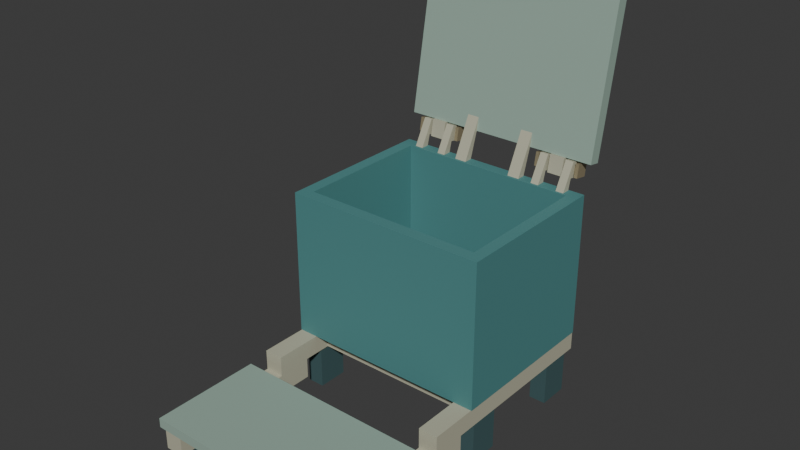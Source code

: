 # Source: source.blend  (saved by Blender 4.3.34; exported with 4.5.12 LTS)
import bpy
from mathutils import Matrix  # noqa: F401  (used for matrix-valued properties, if any)

bpy.ops.wm.read_factory_settings(use_empty=True)
scene = bpy.context.scene
scene.name = 'Scene'

# ---- collections
col_collection = bpy.data.collections.new('Collection'); scene.collection.children.link(col_collection)

# ---- materials (node trees are filled in below, after node groups)
mat_mutedriverteal = bpy.data.materials.new('MutedRiverTeal')
mat_mutedriverteal.diffuse_color = (0.08, 0.25, 0.25, 1.0)
mat_warmstoneframe = bpy.data.materials.new('WarmStoneFrame')
mat_warmstoneframe.diffuse_color = (0.49, 0.48, 0.36, 1.0)
mat_deeptealcushion = bpy.data.materials.new('DeepTealCushion')
mat_deeptealcushion.diffuse_color = (0.045, 0.1, 0.105, 1.0)
mat_palesagelid = bpy.data.materials.new('PaleSageLid')
mat_palesagelid.diffuse_color = (0.32, 0.44, 0.37, 1.0)
mat_warmalloypins = bpy.data.materials.new('WarmAlloyPins')
mat_warmalloypins.diffuse_color = (0.44, 0.37, 0.23, 1.0)

# ---- material node trees
mat_mutedriverteal.use_nodes = True; mat_mutedriverteal.node_tree.nodes.clear()
_N = mat_mutedriverteal.node_tree.nodes; _L = mat_mutedriverteal.node_tree.links
n0 = _N.new('ShaderNodeBsdfPrincipled'); n0.name = 'Principled BSDF'; n0.location = (10, 300)
n0.inputs[0].default_value = (0.08, 0.25, 0.25, 1.0)
n0.inputs[1].default_value = 0.02
n0.inputs[2].default_value = 0.67
n1 = _N.new('ShaderNodeOutputMaterial'); n1.name = 'Material Output'; n1.location = (300, 300)
_L.new(n0.outputs[0], n1.inputs[0])
n1.is_active_output = True
mat_warmstoneframe.use_nodes = True; mat_warmstoneframe.node_tree.nodes.clear()
_N = mat_warmstoneframe.node_tree.nodes; _L = mat_warmstoneframe.node_tree.links
n0 = _N.new('ShaderNodeBsdfPrincipled'); n0.name = 'Principled BSDF'; n0.location = (10, 300)
n0.inputs[0].default_value = (0.49, 0.48, 0.36, 1.0)
n0.inputs[1].default_value = 0.04
n0.inputs[2].default_value = 0.67
n1 = _N.new('ShaderNodeOutputMaterial'); n1.name = 'Material Output'; n1.location = (300, 300)
_L.new(n0.outputs[0], n1.inputs[0])
n1.is_active_output = True
mat_deeptealcushion.use_nodes = True; mat_deeptealcushion.node_tree.nodes.clear()
_N = mat_deeptealcushion.node_tree.nodes; _L = mat_deeptealcushion.node_tree.links
n0 = _N.new('ShaderNodeBsdfPrincipled'); n0.name = 'Principled BSDF'; n0.location = (10, 300)
n0.inputs[0].default_value = (0.045, 0.1, 0.105, 1.0)
n0.inputs[2].default_value = 0.8
n1 = _N.new('ShaderNodeOutputMaterial'); n1.name = 'Material Output'; n1.location = (300, 300)
_L.new(n0.outputs[0], n1.inputs[0])
n1.is_active_output = True
mat_palesagelid.use_nodes = True; mat_palesagelid.node_tree.nodes.clear()
_N = mat_palesagelid.node_tree.nodes; _L = mat_palesagelid.node_tree.links
n0 = _N.new('ShaderNodeBsdfPrincipled'); n0.name = 'Principled BSDF'; n0.location = (10, 300)
n0.inputs[0].default_value = (0.32, 0.44, 0.37, 1.0)
n0.inputs[1].default_value = 0.02
n0.inputs[2].default_value = 0.66
n1 = _N.new('ShaderNodeOutputMaterial'); n1.name = 'Material Output'; n1.location = (300, 300)
_L.new(n0.outputs[0], n1.inputs[0])
n1.is_active_output = True
mat_warmalloypins.use_nodes = True; mat_warmalloypins.node_tree.nodes.clear()
_N = mat_warmalloypins.node_tree.nodes; _L = mat_warmalloypins.node_tree.links
n0 = _N.new('ShaderNodeBsdfPrincipled'); n0.name = 'Principled BSDF'; n0.location = (10, 300)
n0.inputs[0].default_value = (0.44, 0.37, 0.23, 1.0)
n0.inputs[1].default_value = 0.48
n0.inputs[2].default_value = 0.46
n1 = _N.new('ShaderNodeOutputMaterial'); n1.name = 'Material Output'; n1.location = (300, 300)
_L.new(n0.outputs[0], n1.inputs[0])
n1.is_active_output = True

# ---- world
world_world = bpy.data.worlds.new('World'); scene.world = world_world
world_world.use_nodes = True; world_world.node_tree.nodes.clear()
_N = world_world.node_tree.nodes; _L = world_world.node_tree.links
n0 = _N.new('ShaderNodeOutputWorld'); n0.name = 'World Output'; n0.location = (300, 300)
n1 = _N.new('ShaderNodeBackground'); n1.name = 'Background'; n1.location = (10, 300)
n1.inputs[0].default_value = (0.05088, 0.05088, 0.05088, 1.0)
_L.new(n1.outputs[0], n0.inputs[0])
n0.is_active_output = True
world_world.color = (0.05088, 0.05088, 0.05088)
world_world.sun_shadow_jitter_overblur = 0.0

# ---- meshes
me_wholedeepseatboxshell = bpy.data.meshes.new('WholeDeepSeatboxShell')
me_wholedeepseatboxshell.from_pydata([(-0.3, -0.07687, 0.18), (-0.3, -0.04187, 0.18), (-0.265, -0.04187, 0.18), (-0.265, -0.07687, 0.18), (-0.265, -0.07687, 0.218), (-0.3, -0.07687, 0.218), (-0.3, -0.04187, 0.218), (-0.3, -0.07687, 0.61), (-0.265, -0.07687, 0.61), (-0.265, -0.04187, 0.61), (-0.3, -0.04187, 0.61), (-0.3, 0.3681, 0.18), (-0.265, 0.3681, 0.18), (-0.3, 0.3681, 0.218), (-0.265, 0.3681, 0.61), (-0.3, 0.3681, 0.61), (-0.265, -0.04187, 0.218), (-0.265, 0.3681, 0.218), (-0.3, 0.4031, 0.18), (-0.265, 0.4031, 0.18), (-0.3, 0.4031, 0.218), (-0.265, 0.4031, 0.218), (-0.265, 0.4031, 0.61), (-0.3, 0.4031, 0.61), (0.265, -0.04187, 0.18), (0.265, -0.07687, 0.18), (0.265, -0.07687, 0.218), (0.265, -0.07687, 0.61), (0.265, -0.04187, 0.61), (0.265, -0.04187, 0.218), (0.265, 0.3681, 0.18), (0.265, 0.3681, 0.218), (0.265, 0.4031, 0.18), (0.265, 0.4031, 0.218), (0.265, 0.3681, 0.61), (0.265, 0.4031, 0.61), (0.3, -0.04187, 0.18), (0.3, -0.07687, 0.18), (0.3, -0.07687, 0.218), (0.3, -0.04187, 0.218), (0.3, -0.07687, 0.61), (0.3, -0.04187, 0.61), (0.3, 0.3681, 0.18), (0.3, 0.3681, 0.218), (0.3, 0.3681, 0.61), (0.3, 0.4031, 0.18), (0.3, 0.4031, 0.218), (0.3, 0.4031, 0.61)], [], [(0, 1, 2, 3), (0, 3, 4, 5), (0, 5, 6, 1), (7, 8, 9, 10), (5, 4, 8, 7), (5, 7, 10, 6), (1, 11, 12, 2), (1, 6, 13, 11), (10, 9, 14, 15), (6, 10, 15, 13), (16, 17, 14, 9), (11, 18, 19, 12), (18, 20, 21, 19), (11, 13, 20, 18), (15, 14, 22, 23), (20, 23, 22, 21), (13, 15, 23, 20), (3, 2, 24, 25), (3, 25, 26, 4), (8, 27, 28, 9), (4, 26, 27, 8), (16, 9, 28, 29), (2, 12, 30, 24), (16, 29, 31, 17), (12, 19, 32, 30), (19, 21, 33, 32), (14, 34, 35, 22), (17, 31, 34, 14), (21, 22, 35, 33), (25, 24, 36, 37), (25, 37, 38, 26), (37, 36, 39, 38), (27, 40, 41, 28), (26, 38, 40, 27), (38, 39, 41, 40), (24, 30, 42, 36), (36, 42, 43, 39), (28, 41, 44, 34), (29, 28, 34, 31), (39, 43, 44, 41), (30, 32, 45, 42), (32, 33, 46, 45), (42, 45, 46, 43), (34, 44, 47, 35), (33, 35, 47, 46), (43, 46, 47, 44)])
me_wholedeepseatboxshell.materials.append(mat_mutedriverteal)
me_wholedeepseatboxshell.materials.append(mat_warmstoneframe)
me_wholedeepseatboxshell.materials.append(mat_deeptealcushion)
me_wholedeepseatboxshell.materials.append(mat_palesagelid)
me_wholedeepseatboxshell.materials.append(mat_warmalloypins)
me_wholedeepseatboxshell.update()
me_continuoussteppedsidebeam_left = bpy.data.meshes.new('ContinuousSteppedSideBeam_Left')
me_continuoussteppedsidebeam_left.from_pydata([(-0.298, -0.5769, 0.065), (-0.298, -0.5769, 0.12), (-0.298, -0.2169, 0.12), (-0.298, -0.2169, 0.18), (-0.298, 0.4031, 0.18), (-0.298, 0.4031, 0.125), (-0.298, -0.1169, 0.125), (-0.298, -0.1169, 0.065), (-0.242, -0.5769, 0.065), (-0.242, -0.5769, 0.12), (-0.242, -0.2169, 0.12), (-0.242, -0.2169, 0.18), (-0.242, 0.4031, 0.18), (-0.242, 0.4031, 0.125), (-0.242, -0.1169, 0.125), (-0.242, -0.1169, 0.065)], [], [(0, 1, 2, 3, 4, 5, 6, 7), (15, 14, 13, 12, 11, 10, 9, 8), (8, 9, 1, 0), (9, 10, 2, 1), (10, 11, 3, 2), (11, 12, 4, 3), (12, 13, 5, 4), (13, 14, 6, 5), (14, 15, 7, 6), (15, 8, 0, 7)])
me_continuoussteppedsidebeam_left.polygons.foreach_set('material_index', [1, 1, 1, 1, 1, 1, 1, 1, 1, 1])
me_continuoussteppedsidebeam_left.materials.append(mat_mutedriverteal)
me_continuoussteppedsidebeam_left.materials.append(mat_warmstoneframe)
me_continuoussteppedsidebeam_left.materials.append(mat_deeptealcushion)
me_continuoussteppedsidebeam_left.materials.append(mat_palesagelid)
me_continuoussteppedsidebeam_left.materials.append(mat_warmalloypins)
me_continuoussteppedsidebeam_left.update()
me_completeshortfoot_left_1 = bpy.data.meshes.new('CompleteShortFoot_Left_1')
me_completeshortfoot_left_1.from_pydata([(-0.295, -0.5419, 0.0), (-0.245, -0.5419, 0.0), (-0.295, -0.4519, 0.0), (-0.245, -0.4519, 0.0), (-0.295, -0.5419, 0.065), (-0.245, -0.5419, 0.065), (-0.295, -0.4519, 0.065), (-0.245, -0.4519, 0.065)], [], [(0, 2, 3, 1), (4, 5, 7, 6), (0, 1, 5, 4), (2, 6, 7, 3), (0, 4, 6, 2), (1, 3, 7, 5)])
me_completeshortfoot_left_1.polygons.foreach_set('material_index', [2, 2, 2, 2, 2, 2])
me_completeshortfoot_left_1.materials.append(mat_mutedriverteal)
me_completeshortfoot_left_1.materials.append(mat_warmstoneframe)
me_completeshortfoot_left_1.materials.append(mat_deeptealcushion)
me_completeshortfoot_left_1.materials.append(mat_palesagelid)
me_completeshortfoot_left_1.materials.append(mat_warmalloypins)
me_completeshortfoot_left_1.update()
me_completeshortfoot_left_2 = bpy.data.meshes.new('CompleteShortFoot_Left_2')
me_completeshortfoot_left_2.from_pydata([(-0.295, -0.05687, 0.0), (-0.245, -0.05687, 0.0), (-0.295, 0.03313, 0.0), (-0.245, 0.03313, 0.0), (-0.295, -0.05687, 0.125), (-0.245, -0.05687, 0.125), (-0.295, 0.03313, 0.125), (-0.245, 0.03313, 0.125)], [], [(0, 2, 3, 1), (4, 5, 7, 6), (0, 1, 5, 4), (2, 6, 7, 3), (0, 4, 6, 2), (1, 3, 7, 5)])
me_completeshortfoot_left_2.polygons.foreach_set('material_index', [2, 2, 2, 2, 2, 2])
me_completeshortfoot_left_2.materials.append(mat_mutedriverteal)
me_completeshortfoot_left_2.materials.append(mat_warmstoneframe)
me_completeshortfoot_left_2.materials.append(mat_deeptealcushion)
me_completeshortfoot_left_2.materials.append(mat_palesagelid)
me_completeshortfoot_left_2.materials.append(mat_warmalloypins)
me_completeshortfoot_left_2.update()
me_completeshortfoot_left_3 = bpy.data.meshes.new('CompleteShortFoot_Left_3')
me_completeshortfoot_left_3.from_pydata([(-0.295, 0.2831, 0.0), (-0.245, 0.2831, 0.0), (-0.295, 0.3731, 0.0), (-0.245, 0.3731, 0.0), (-0.295, 0.2831, 0.125), (-0.245, 0.2831, 0.125), (-0.295, 0.3731, 0.125), (-0.245, 0.3731, 0.125)], [], [(0, 2, 3, 1), (4, 5, 7, 6), (0, 1, 5, 4), (2, 6, 7, 3), (0, 4, 6, 2), (1, 3, 7, 5)])
me_completeshortfoot_left_3.polygons.foreach_set('material_index', [2, 2, 2, 2, 2, 2])
me_completeshortfoot_left_3.materials.append(mat_mutedriverteal)
me_completeshortfoot_left_3.materials.append(mat_warmstoneframe)
me_completeshortfoot_left_3.materials.append(mat_deeptealcushion)
me_completeshortfoot_left_3.materials.append(mat_palesagelid)
me_completeshortfoot_left_3.materials.append(mat_warmalloypins)
me_completeshortfoot_left_3.update()
me_continuoussteppedsidebeam_right = bpy.data.meshes.new('ContinuousSteppedSideBeam_Right')
me_continuoussteppedsidebeam_right.from_pydata([(0.242, -0.5769, 0.065), (0.242, -0.5769, 0.12), (0.242, -0.2169, 0.12), (0.242, -0.2169, 0.18), (0.242, 0.4031, 0.18), (0.242, 0.4031, 0.125), (0.242, -0.1169, 0.125), (0.242, -0.1169, 0.065), (0.298, -0.5769, 0.065), (0.298, -0.5769, 0.12), (0.298, -0.2169, 0.12), (0.298, -0.2169, 0.18), (0.298, 0.4031, 0.18), (0.298, 0.4031, 0.125), (0.298, -0.1169, 0.125), (0.298, -0.1169, 0.065)], [], [(0, 1, 2, 3, 4, 5, 6, 7), (15, 14, 13, 12, 11, 10, 9, 8), (8, 9, 1, 0), (9, 10, 2, 1), (10, 11, 3, 2), (11, 12, 4, 3), (12, 13, 5, 4), (13, 14, 6, 5), (14, 15, 7, 6), (15, 8, 0, 7)])
me_continuoussteppedsidebeam_right.polygons.foreach_set('material_index', [1, 1, 1, 1, 1, 1, 1, 1, 1, 1])
me_continuoussteppedsidebeam_right.materials.append(mat_mutedriverteal)
me_continuoussteppedsidebeam_right.materials.append(mat_warmstoneframe)
me_continuoussteppedsidebeam_right.materials.append(mat_deeptealcushion)
me_continuoussteppedsidebeam_right.materials.append(mat_palesagelid)
me_continuoussteppedsidebeam_right.materials.append(mat_warmalloypins)
me_continuoussteppedsidebeam_right.update()
me_completeshortfoot_right_1 = bpy.data.meshes.new('CompleteShortFoot_Right_1')
me_completeshortfoot_right_1.from_pydata([(0.245, -0.5419, 0.0), (0.295, -0.5419, 0.0), (0.245, -0.4519, 0.0), (0.295, -0.4519, 0.0), (0.245, -0.5419, 0.065), (0.295, -0.5419, 0.065), (0.245, -0.4519, 0.065), (0.295, -0.4519, 0.065)], [], [(0, 2, 3, 1), (4, 5, 7, 6), (0, 1, 5, 4), (2, 6, 7, 3), (0, 4, 6, 2), (1, 3, 7, 5)])
me_completeshortfoot_right_1.polygons.foreach_set('material_index', [2, 2, 2, 2, 2, 2])
me_completeshortfoot_right_1.materials.append(mat_mutedriverteal)
me_completeshortfoot_right_1.materials.append(mat_warmstoneframe)
me_completeshortfoot_right_1.materials.append(mat_deeptealcushion)
me_completeshortfoot_right_1.materials.append(mat_palesagelid)
me_completeshortfoot_right_1.materials.append(mat_warmalloypins)
me_completeshortfoot_right_1.update()
me_completeshortfoot_right_2 = bpy.data.meshes.new('CompleteShortFoot_Right_2')
me_completeshortfoot_right_2.from_pydata([(0.245, -0.05687, 0.0), (0.295, -0.05687, 0.0), (0.245, 0.03313, 0.0), (0.295, 0.03313, 0.0), (0.245, -0.05687, 0.125), (0.295, -0.05687, 0.125), (0.245, 0.03313, 0.125), (0.295, 0.03313, 0.125)], [], [(0, 2, 3, 1), (4, 5, 7, 6), (0, 1, 5, 4), (2, 6, 7, 3), (0, 4, 6, 2), (1, 3, 7, 5)])
me_completeshortfoot_right_2.polygons.foreach_set('material_index', [2, 2, 2, 2, 2, 2])
me_completeshortfoot_right_2.materials.append(mat_mutedriverteal)
me_completeshortfoot_right_2.materials.append(mat_warmstoneframe)
me_completeshortfoot_right_2.materials.append(mat_deeptealcushion)
me_completeshortfoot_right_2.materials.append(mat_palesagelid)
me_completeshortfoot_right_2.materials.append(mat_warmalloypins)
me_completeshortfoot_right_2.update()
me_completeshortfoot_right_3 = bpy.data.meshes.new('CompleteShortFoot_Right_3')
me_completeshortfoot_right_3.from_pydata([(0.245, 0.2831, 0.0), (0.295, 0.2831, 0.0), (0.245, 0.3731, 0.0), (0.295, 0.3731, 0.0), (0.245, 0.2831, 0.125), (0.295, 0.2831, 0.125), (0.245, 0.3731, 0.125), (0.295, 0.3731, 0.125)], [], [(0, 2, 3, 1), (4, 5, 7, 6), (0, 1, 5, 4), (2, 6, 7, 3), (0, 4, 6, 2), (1, 3, 7, 5)])
me_completeshortfoot_right_3.polygons.foreach_set('material_index', [2, 2, 2, 2, 2, 2])
me_completeshortfoot_right_3.materials.append(mat_mutedriverteal)
me_completeshortfoot_right_3.materials.append(mat_warmstoneframe)
me_completeshortfoot_right_3.materials.append(mat_deeptealcushion)
me_completeshortfoot_right_3.materials.append(mat_palesagelid)
me_completeshortfoot_right_3.materials.append(mat_warmalloypins)
me_completeshortfoot_right_3.update()
me_wholecrossmember_1 = bpy.data.meshes.new('WholeCrossmember_1')
me_wholecrossmember_1.from_pydata([(-0.242, -0.5169, 0.065), (0.242, -0.5169, 0.065), (-0.242, -0.4769, 0.065), (0.242, -0.4769, 0.065), (-0.242, -0.5169, 0.12), (0.242, -0.5169, 0.12), (-0.242, -0.4769, 0.12), (0.242, -0.4769, 0.12)], [], [(0, 2, 3, 1), (4, 5, 7, 6), (0, 1, 5, 4), (2, 6, 7, 3), (0, 4, 6, 2), (1, 3, 7, 5)])
me_wholecrossmember_1.polygons.foreach_set('material_index', [1, 1, 1, 1, 1, 1])
me_wholecrossmember_1.materials.append(mat_mutedriverteal)
me_wholecrossmember_1.materials.append(mat_warmstoneframe)
me_wholecrossmember_1.materials.append(mat_deeptealcushion)
me_wholecrossmember_1.materials.append(mat_palesagelid)
me_wholecrossmember_1.materials.append(mat_warmalloypins)
me_wholecrossmember_1.update()
me_wholecrossmember_2 = bpy.data.meshes.new('WholeCrossmember_2')
me_wholecrossmember_2.from_pydata([(-0.242, -0.03187, 0.125), (0.242, -0.03187, 0.125), (-0.242, 0.008134, 0.125), (0.242, 0.008134, 0.125), (-0.242, -0.03187, 0.18), (0.242, -0.03187, 0.18), (-0.242, 0.008134, 0.18), (0.242, 0.008134, 0.18)], [], [(0, 2, 3, 1), (4, 5, 7, 6), (0, 1, 5, 4), (2, 6, 7, 3), (0, 4, 6, 2), (1, 3, 7, 5)])
me_wholecrossmember_2.polygons.foreach_set('material_index', [1, 1, 1, 1, 1, 1])
me_wholecrossmember_2.materials.append(mat_mutedriverteal)
me_wholecrossmember_2.materials.append(mat_warmstoneframe)
me_wholecrossmember_2.materials.append(mat_deeptealcushion)
me_wholecrossmember_2.materials.append(mat_palesagelid)
me_wholecrossmember_2.materials.append(mat_warmalloypins)
me_wholecrossmember_2.update()
me_wholecrossmember_3 = bpy.data.meshes.new('WholeCrossmember_3')
me_wholecrossmember_3.from_pydata([(-0.242, 0.3081, 0.125), (0.242, 0.3081, 0.125), (-0.242, 0.3481, 0.125), (0.242, 0.3481, 0.125), (-0.242, 0.3081, 0.18), (0.242, 0.3081, 0.18), (-0.242, 0.3481, 0.18), (0.242, 0.3481, 0.18)], [], [(0, 2, 3, 1), (4, 5, 7, 6), (0, 1, 5, 4), (2, 6, 7, 3), (0, 4, 6, 2), (1, 3, 7, 5)])
me_wholecrossmember_3.polygons.foreach_set('material_index', [1, 1, 1, 1, 1, 1])
me_wholecrossmember_3.materials.append(mat_mutedriverteal)
me_wholecrossmember_3.materials.append(mat_warmstoneframe)
me_wholecrossmember_3.materials.append(mat_deeptealcushion)
me_wholecrossmember_3.materials.append(mat_palesagelid)
me_wholecrossmember_3.materials.append(mat_warmalloypins)
me_wholecrossmember_3.update()
me_wholelowfrontfootplate = bpy.data.meshes.new('WholeLowFrontFootplate')
me_wholelowfrontfootplate.from_pydata([(-0.32, -0.5769, 0.12), (0.32, -0.5769, 0.12), (-0.32, -0.2569, 0.12), (0.32, -0.2569, 0.12), (-0.32, -0.5769, 0.148), (0.32, -0.5769, 0.148), (-0.32, -0.2569, 0.148), (0.32, -0.2569, 0.148)], [], [(0, 2, 3, 1), (4, 5, 7, 6), (0, 1, 5, 4), (2, 6, 7, 3), (0, 4, 6, 2), (1, 3, 7, 5)])
me_wholelowfrontfootplate.polygons.foreach_set('material_index', [3, 3, 3, 3, 3, 3])
me_wholelowfrontfootplate.materials.append(mat_mutedriverteal)
me_wholelowfrontfootplate.materials.append(mat_warmstoneframe)
me_wholelowfrontfootplate.materials.append(mat_deeptealcushion)
me_wholelowfrontfootplate.materials.append(mat_palesagelid)
me_wholelowfrontfootplate.materials.append(mat_warmalloypins)
me_wholelowfrontfootplate.update()
me_wholefixed100degreelid = bpy.data.meshes.new('WholeFixed100DegreeLid')
me_wholefixed100degreelid.from_pydata([(-0.3, 0.4249, 0.6887), (0.3, 0.4249, 0.6887), (-0.3, 0.5083, 1.161), (0.3, 0.5083, 1.161), (-0.3, 0.4604, 0.6825), (0.3, 0.4604, 0.6825), (-0.3, 0.5437, 1.155), (0.3, 0.5437, 1.155)], [], [(1, 3, 2, 0), (6, 7, 5, 4), (4, 5, 1, 0), (3, 7, 6, 2), (2, 6, 4, 0), (5, 7, 3, 1)])
me_wholefixed100degreelid.polygons.foreach_set('material_index', [3, 3, 3, 3, 3, 3])
me_wholefixed100degreelid.materials.append(mat_mutedriverteal)
me_wholefixed100degreelid.materials.append(mat_warmstoneframe)
me_wholefixed100degreelid.materials.append(mat_deeptealcushion)
me_wholefixed100degreelid.materials.append(mat_palesagelid)
me_wholefixed100degreelid.materials.append(mat_warmalloypins)
me_wholefixed100degreelid.update()
me_wholethickseatcushion = bpy.data.meshes.new('WholeThickSeatCushion')
me_wholethickseatcushion.from_pydata([(-0.275, 0.4637, 0.7012), (0.275, 0.4637, 0.7012), (-0.275, 0.5404, 1.136), (0.275, 0.5404, 1.136), (-0.275, 0.5001, 0.6948), (0.275, 0.5001, 0.6948), (-0.275, 0.5769, 1.13), (0.275, 0.5769, 1.13)], [], [(1, 3, 2, 0), (6, 7, 5, 4), (4, 5, 1, 0), (3, 7, 6, 2), (2, 6, 4, 0), (5, 7, 3, 1)])
me_wholethickseatcushion.polygons.foreach_set('material_index', [2, 2, 2, 2, 2, 2])
me_wholethickseatcushion.materials.append(mat_mutedriverteal)
me_wholethickseatcushion.materials.append(mat_warmstoneframe)
me_wholethickseatcushion.materials.append(mat_deeptealcushion)
me_wholethickseatcushion.materials.append(mat_palesagelid)
me_wholethickseatcushion.materials.append(mat_warmalloypins)
me_wholethickseatcushion.update()
me_wholefixedanglestop__0_09 = bpy.data.meshes.new('WholeFixedAngleStop_-0.09')
me_wholefixedanglestop__0_09.from_pydata([(-0.108, 0.3751, 0.61), (-0.108, 0.4001, 0.61), (-0.108, 0.4253, 0.6907), (-0.108, 0.4319, 0.7281), (-0.072, 0.3751, 0.61), (-0.072, 0.4001, 0.61), (-0.072, 0.4253, 0.6907), (-0.072, 0.4319, 0.7281)], [], [(3, 2, 1, 0), (4, 5, 6, 7), (0, 1, 5, 4), (1, 2, 6, 5), (2, 3, 7, 6), (3, 0, 4, 7)])
me_wholefixedanglestop__0_09.polygons.foreach_set('material_index', [1, 1, 1, 1, 1, 1])
me_wholefixedanglestop__0_09.materials.append(mat_mutedriverteal)
me_wholefixedanglestop__0_09.materials.append(mat_warmstoneframe)
me_wholefixedanglestop__0_09.materials.append(mat_deeptealcushion)
me_wholefixedanglestop__0_09.materials.append(mat_palesagelid)
me_wholefixedanglestop__0_09.materials.append(mat_warmalloypins)
me_wholefixedanglestop__0_09.update()
me_wholefixedanglestop_0_09 = bpy.data.meshes.new('WholeFixedAngleStop_0.09')
me_wholefixedanglestop_0_09.from_pydata([(0.072, 0.3751, 0.61), (0.072, 0.4001, 0.61), (0.072, 0.4253, 0.6907), (0.072, 0.4319, 0.7281), (0.108, 0.3751, 0.61), (0.108, 0.4001, 0.61), (0.108, 0.4253, 0.6907), (0.108, 0.4319, 0.7281)], [], [(3, 2, 1, 0), (4, 5, 6, 7), (0, 1, 5, 4), (1, 2, 6, 5), (2, 3, 7, 6), (3, 0, 4, 7)])
me_wholefixedanglestop_0_09.polygons.foreach_set('material_index', [1, 1, 1, 1, 1, 1])
me_wholefixedanglestop_0_09.materials.append(mat_mutedriverteal)
me_wholefixedanglestop_0_09.materials.append(mat_warmstoneframe)
me_wholefixedanglestop_0_09.materials.append(mat_deeptealcushion)
me_wholefixedanglestop_0_09.materials.append(mat_palesagelid)
me_wholefixedanglestop_0_09.materials.append(mat_warmalloypins)
me_wholefixedanglestop_0_09.update()
me_hinge_1_continuousheadedpin = bpy.data.meshes.new('Hinge_1_ContinuousHeadedPin')
me_hinge_1_continuousheadedpin.from_pydata([(-0.268, 0.413, 0.6441), (-0.268, 0.4146, 0.653), (-0.258, 0.4146, 0.653), (-0.258, 0.413, 0.6441), (-0.258, 0.4209, 0.6427), (-0.268, 0.4209, 0.6427), (-0.268, 0.4224, 0.6516), (-0.258, 0.4224, 0.6516), (-0.258, 0.4445, 0.6386), (-0.268, 0.4445, 0.6386), (-0.268, 0.4461, 0.6474), (-0.258, 0.4461, 0.6474), (-0.268, 0.4524, 0.6372), (-0.258, 0.4524, 0.6372), (-0.258, 0.454, 0.646), (-0.268, 0.454, 0.646), (-0.268, 0.4184, 0.6747), (-0.258, 0.4184, 0.6747), (-0.268, 0.4263, 0.6733), (-0.258, 0.4263, 0.6733), (-0.268, 0.4499, 0.6691), (-0.258, 0.4578, 0.6677), (-0.268, 0.4578, 0.6677), (-0.258, 0.4499, 0.6691), (-0.268, 0.4199, 0.6835), (-0.258, 0.4199, 0.6835), (-0.268, 0.4278, 0.6821), (-0.258, 0.4278, 0.6821), (-0.268, 0.4515, 0.678), (-0.258, 0.4515, 0.678), (-0.258, 0.4593, 0.6766), (-0.268, 0.4593, 0.6766), (-0.142, 0.4263, 0.6733), (-0.142, 0.4224, 0.6516), (-0.142, 0.4461, 0.6474), (-0.142, 0.4499, 0.6691), (-0.142, 0.413, 0.6441), (-0.142, 0.4146, 0.653), (-0.132, 0.4146, 0.653), (-0.132, 0.413, 0.6441), (-0.132, 0.4209, 0.6427), (-0.142, 0.4209, 0.6427), (-0.132, 0.4224, 0.6516), (-0.132, 0.4445, 0.6386), (-0.142, 0.4445, 0.6386), (-0.132, 0.4461, 0.6474), (-0.142, 0.4524, 0.6372), (-0.132, 0.4524, 0.6372), (-0.132, 0.454, 0.646), (-0.142, 0.454, 0.646), (-0.142, 0.4184, 0.6747), (-0.132, 0.4184, 0.6747), (-0.132, 0.4263, 0.6733), (-0.132, 0.4499, 0.6691), (-0.132, 0.4578, 0.6677), (-0.142, 0.4578, 0.6677), (-0.142, 0.4199, 0.6835), (-0.132, 0.4199, 0.6835), (-0.142, 0.4278, 0.6821), (-0.132, 0.4278, 0.6821), (-0.142, 0.4515, 0.678), (-0.132, 0.4515, 0.678), (-0.132, 0.4593, 0.6766), (-0.142, 0.4593, 0.6766)], [], [(3, 2, 1, 0), (5, 4, 3, 0), (1, 6, 5, 0), (4, 7, 2, 3), (9, 8, 4, 5), (6, 10, 9, 5), (8, 11, 7, 4), (15, 14, 13, 12), (12, 13, 8, 9), (10, 15, 12, 9), (13, 14, 11, 8), (2, 17, 16, 1), (16, 18, 6, 1), (7, 19, 17, 2), (18, 20, 10, 6), (22, 21, 14, 15), (20, 22, 15, 10), (14, 21, 23, 11), (17, 25, 24, 16), (25, 27, 26, 24), (24, 26, 18, 16), (19, 27, 25, 17), (27, 29, 28, 26), (26, 28, 20, 18), (23, 29, 27, 19), (31, 30, 21, 22), (29, 30, 31, 28), (28, 31, 22, 20), (21, 30, 29, 23), (33, 32, 19, 7), (23, 35, 34, 11), (11, 34, 33, 7), (32, 35, 23, 19), (39, 38, 37, 36), (41, 40, 39, 36), (37, 33, 41, 36), (40, 42, 38, 39), (44, 43, 40, 41), (33, 34, 44, 41), (43, 45, 42, 40), (49, 48, 47, 46), (46, 47, 43, 44), (34, 49, 46, 44), (47, 48, 45, 43), (38, 51, 50, 37), (50, 32, 33, 37), (42, 52, 51, 38), (45, 53, 52, 42), (55, 54, 48, 49), (35, 55, 49, 34), (48, 54, 53, 45), (51, 57, 56, 50), (57, 59, 58, 56), (56, 58, 32, 50), (52, 59, 57, 51), (59, 61, 60, 58), (58, 60, 35, 32), (53, 61, 59, 52), (63, 62, 54, 55), (61, 62, 63, 60), (60, 63, 55, 35), (54, 62, 61, 53)])
me_hinge_1_continuousheadedpin.polygons.foreach_set('material_index', [4, 4, 4, 4, 4, 4, 4, 4, 4, 4, 4, 4, 4, 4, 4, 4, 4, 4, 4, 4, 4, 4, 4, 4, 4, 4, 4, 4, 4, 4, 4, 4, 4, 4, 4, 4, 4, 4, 4, 4, 4, 4, 4, 4, 4, 4, 4, 4, 4, 4, 4, 4, 4, 4, 4, 4, 4, 4, 4, 4, 4, 4])
me_hinge_1_continuousheadedpin.materials.append(mat_mutedriverteal)
me_hinge_1_continuousheadedpin.materials.append(mat_warmstoneframe)
me_hinge_1_continuousheadedpin.materials.append(mat_deeptealcushion)
me_hinge_1_continuousheadedpin.materials.append(mat_palesagelid)
me_hinge_1_continuousheadedpin.materials.append(mat_warmalloypins)
me_hinge_1_continuousheadedpin.update()
me_hinge_1_lefttrueboredear = bpy.data.meshes.new('Hinge_1_LeftTrueBoredEar')
me_hinge_1_lefttrueboredear.from_pydata([(-0.252, 0.4085, 0.6419), (-0.252, 0.4101, 0.6507), (-0.228, 0.4101, 0.6507), (-0.228, 0.4085, 0.6419), (-0.228, 0.4204, 0.6398), (-0.252, 0.4204, 0.6398), (-0.252, 0.4219, 0.6486), (-0.228, 0.4219, 0.6486), (-0.228, 0.4479, 0.6349), (-0.252, 0.4479, 0.6349), (-0.252, 0.4495, 0.6438), (-0.228, 0.4495, 0.6438), (-0.252, 0.4597, 0.6328), (-0.228, 0.4597, 0.6328), (-0.228, 0.4613, 0.6417), (-0.252, 0.4613, 0.6417), (-0.252, 0.415, 0.6783), (-0.228, 0.415, 0.6783), (-0.228, 0.4268, 0.6762), (-0.252, 0.4268, 0.6762), (-0.252, 0.4544, 0.6714), (-0.228, 0.4544, 0.6714), (-0.228, 0.4662, 0.6693), (-0.252, 0.4662, 0.6693), (-0.252, 0.4165, 0.6872), (-0.228, 0.4165, 0.6872), (-0.252, 0.4283, 0.6851), (-0.228, 0.4283, 0.6851), (-0.252, 0.4559, 0.6802), (-0.228, 0.4559, 0.6802), (-0.228, 0.4677, 0.6781), (-0.252, 0.4677, 0.6781)], [], [(3, 2, 1, 0), (5, 4, 3, 0), (1, 6, 5, 0), (4, 7, 2, 3), (9, 8, 4, 5), (7, 11, 10, 6), (6, 10, 9, 5), (8, 11, 7, 4), (15, 14, 13, 12), (12, 13, 8, 9), (10, 15, 12, 9), (13, 14, 11, 8), (2, 17, 16, 1), (19, 18, 7, 6), (16, 19, 6, 1), (7, 18, 17, 2), (11, 21, 20, 10), (23, 22, 14, 15), (20, 23, 15, 10), (14, 22, 21, 11), (17, 25, 24, 16), (25, 27, 26, 24), (24, 26, 19, 16), (18, 27, 25, 17), (20, 21, 18, 19), (27, 29, 28, 26), (26, 28, 20, 19), (21, 29, 27, 18), (31, 30, 22, 23), (29, 30, 31, 28), (28, 31, 23, 20), (22, 30, 29, 21)])
me_hinge_1_lefttrueboredear.polygons.foreach_set('material_index', [1, 1, 1, 1, 1, 1, 1, 1, 1, 1, 1, 1, 1, 1, 1, 1, 1, 1, 1, 1, 1, 1, 1, 1, 1, 1, 1, 1, 1, 1, 1, 1])
me_hinge_1_lefttrueboredear.materials.append(mat_mutedriverteal)
me_hinge_1_lefttrueboredear.materials.append(mat_warmstoneframe)
me_hinge_1_lefttrueboredear.materials.append(mat_deeptealcushion)
me_hinge_1_lefttrueboredear.materials.append(mat_palesagelid)
me_hinge_1_lefttrueboredear.materials.append(mat_warmalloypins)
me_hinge_1_lefttrueboredear.update()
me_hinge_1_lefttrueboredear_completerimbracket = bpy.data.meshes.new('Hinge_1_LeftTrueBoredEar_CompleteRimBracket')
me_hinge_1_lefttrueboredear_completerimbracket.from_pydata([(-0.252, 0.3751, 0.61), (-0.252, 0.4001, 0.61), (-0.252, 0.4085, 0.6419), (-0.252, 0.4165, 0.6872), (-0.228, 0.3751, 0.61), (-0.228, 0.4001, 0.61), (-0.228, 0.4085, 0.6419), (-0.228, 0.4165, 0.6872)], [], [(3, 2, 1, 0), (4, 5, 6, 7), (0, 1, 5, 4), (1, 2, 6, 5), (2, 3, 7, 6), (3, 0, 4, 7)])
me_hinge_1_lefttrueboredear_completerimbracket.polygons.foreach_set('material_index', [1, 1, 1, 1, 1, 1])
me_hinge_1_lefttrueboredear_completerimbracket.materials.append(mat_mutedriverteal)
me_hinge_1_lefttrueboredear_completerimbracket.materials.append(mat_warmstoneframe)
me_hinge_1_lefttrueboredear_completerimbracket.materials.append(mat_deeptealcushion)
me_hinge_1_lefttrueboredear_completerimbracket.materials.append(mat_palesagelid)
me_hinge_1_lefttrueboredear_completerimbracket.materials.append(mat_warmalloypins)
me_hinge_1_lefttrueboredear_completerimbracket.update()
me_hinge_1_centertrueboredear = bpy.data.meshes.new('Hinge_1_CenterTrueBoredEar')
me_hinge_1_centertrueboredear.from_pydata([(-0.222, 0.408, 0.6389), (-0.222, 0.4101, 0.6507), (-0.178, 0.4101, 0.6507), (-0.178, 0.408, 0.6389), (-0.178, 0.4198, 0.6368), (-0.222, 0.4198, 0.6368), (-0.222, 0.4219, 0.6486), (-0.178, 0.4219, 0.6486), (-0.178, 0.4474, 0.632), (-0.222, 0.4474, 0.632), (-0.222, 0.4495, 0.6438), (-0.178, 0.4495, 0.6438), (-0.222, 0.4592, 0.6299), (-0.178, 0.4592, 0.6299), (-0.178, 0.4613, 0.6417), (-0.222, 0.4613, 0.6417), (-0.222, 0.415, 0.6783), (-0.178, 0.415, 0.6783), (-0.178, 0.4268, 0.6762), (-0.222, 0.4268, 0.6762), (-0.222, 0.4544, 0.6714), (-0.178, 0.4544, 0.6714), (-0.178, 0.4662, 0.6693), (-0.222, 0.4662, 0.6693), (-0.222, 0.417, 0.6901), (-0.178, 0.417, 0.6901), (-0.222, 0.4289, 0.688), (-0.178, 0.4289, 0.688), (-0.222, 0.4564, 0.6832), (-0.178, 0.4564, 0.6832), (-0.178, 0.4683, 0.6811), (-0.222, 0.4683, 0.6811)], [], [(3, 2, 1, 0), (5, 4, 3, 0), (1, 6, 5, 0), (4, 7, 2, 3), (9, 8, 4, 5), (7, 11, 10, 6), (6, 10, 9, 5), (8, 11, 7, 4), (15, 14, 13, 12), (12, 13, 8, 9), (10, 15, 12, 9), (13, 14, 11, 8), (2, 17, 16, 1), (19, 18, 7, 6), (16, 19, 6, 1), (7, 18, 17, 2), (11, 21, 20, 10), (23, 22, 14, 15), (20, 23, 15, 10), (14, 22, 21, 11), (17, 25, 24, 16), (25, 27, 26, 24), (24, 26, 19, 16), (18, 27, 25, 17), (20, 21, 18, 19), (27, 29, 28, 26), (26, 28, 20, 19), (21, 29, 27, 18), (31, 30, 22, 23), (29, 30, 31, 28), (28, 31, 23, 20), (22, 30, 29, 21)])
me_hinge_1_centertrueboredear.polygons.foreach_set('material_index', [1, 1, 1, 1, 1, 1, 1, 1, 1, 1, 1, 1, 1, 1, 1, 1, 1, 1, 1, 1, 1, 1, 1, 1, 1, 1, 1, 1, 1, 1, 1, 1])
me_hinge_1_centertrueboredear.materials.append(mat_mutedriverteal)
me_hinge_1_centertrueboredear.materials.append(mat_warmstoneframe)
me_hinge_1_centertrueboredear.materials.append(mat_deeptealcushion)
me_hinge_1_centertrueboredear.materials.append(mat_palesagelid)
me_hinge_1_centertrueboredear.materials.append(mat_warmalloypins)
me_hinge_1_centertrueboredear.update()
me_hinge_1_righttrueboredear = bpy.data.meshes.new('Hinge_1_RightTrueBoredEar')
me_hinge_1_righttrueboredear.from_pydata([(-0.172, 0.4085, 0.6419), (-0.172, 0.4101, 0.6507), (-0.148, 0.4101, 0.6507), (-0.148, 0.4085, 0.6419), (-0.148, 0.4204, 0.6398), (-0.172, 0.4204, 0.6398), (-0.172, 0.4219, 0.6486), (-0.148, 0.4219, 0.6486), (-0.148, 0.4479, 0.6349), (-0.172, 0.4479, 0.6349), (-0.172, 0.4495, 0.6438), (-0.148, 0.4495, 0.6438), (-0.172, 0.4597, 0.6328), (-0.148, 0.4597, 0.6328), (-0.148, 0.4613, 0.6417), (-0.172, 0.4613, 0.6417), (-0.172, 0.415, 0.6783), (-0.148, 0.415, 0.6783), (-0.148, 0.4268, 0.6762), (-0.172, 0.4268, 0.6762), (-0.172, 0.4544, 0.6714), (-0.148, 0.4544, 0.6714), (-0.148, 0.4662, 0.6693), (-0.172, 0.4662, 0.6693), (-0.172, 0.4165, 0.6872), (-0.148, 0.4165, 0.6872), (-0.172, 0.4283, 0.6851), (-0.148, 0.4283, 0.6851), (-0.172, 0.4559, 0.6802), (-0.148, 0.4559, 0.6802), (-0.148, 0.4677, 0.6781), (-0.172, 0.4677, 0.6781)], [], [(3, 2, 1, 0), (5, 4, 3, 0), (1, 6, 5, 0), (4, 7, 2, 3), (9, 8, 4, 5), (7, 11, 10, 6), (6, 10, 9, 5), (8, 11, 7, 4), (15, 14, 13, 12), (12, 13, 8, 9), (10, 15, 12, 9), (13, 14, 11, 8), (2, 17, 16, 1), (19, 18, 7, 6), (16, 19, 6, 1), (7, 18, 17, 2), (11, 21, 20, 10), (23, 22, 14, 15), (20, 23, 15, 10), (14, 22, 21, 11), (17, 25, 24, 16), (25, 27, 26, 24), (24, 26, 19, 16), (18, 27, 25, 17), (20, 21, 18, 19), (27, 29, 28, 26), (26, 28, 20, 19), (21, 29, 27, 18), (31, 30, 22, 23), (29, 30, 31, 28), (28, 31, 23, 20), (22, 30, 29, 21)])
me_hinge_1_righttrueboredear.polygons.foreach_set('material_index', [1, 1, 1, 1, 1, 1, 1, 1, 1, 1, 1, 1, 1, 1, 1, 1, 1, 1, 1, 1, 1, 1, 1, 1, 1, 1, 1, 1, 1, 1, 1, 1])
me_hinge_1_righttrueboredear.materials.append(mat_mutedriverteal)
me_hinge_1_righttrueboredear.materials.append(mat_warmstoneframe)
me_hinge_1_righttrueboredear.materials.append(mat_deeptealcushion)
me_hinge_1_righttrueboredear.materials.append(mat_palesagelid)
me_hinge_1_righttrueboredear.materials.append(mat_warmalloypins)
me_hinge_1_righttrueboredear.update()
me_hinge_1_righttrueboredear_completerimbracket = bpy.data.meshes.new('Hinge_1_RightTrueBoredEar_CompleteRimBracket')
me_hinge_1_righttrueboredear_completerimbracket.from_pydata([(-0.172, 0.3751, 0.61), (-0.172, 0.4001, 0.61), (-0.172, 0.4085, 0.6419), (-0.172, 0.4165, 0.6872), (-0.148, 0.3751, 0.61), (-0.148, 0.4001, 0.61), (-0.148, 0.4085, 0.6419), (-0.148, 0.4165, 0.6872)], [], [(3, 2, 1, 0), (4, 5, 6, 7), (0, 1, 5, 4), (1, 2, 6, 5), (2, 3, 7, 6), (3, 0, 4, 7)])
me_hinge_1_righttrueboredear_completerimbracket.polygons.foreach_set('material_index', [1, 1, 1, 1, 1, 1])
me_hinge_1_righttrueboredear_completerimbracket.materials.append(mat_mutedriverteal)
me_hinge_1_righttrueboredear_completerimbracket.materials.append(mat_warmstoneframe)
me_hinge_1_righttrueboredear_completerimbracket.materials.append(mat_deeptealcushion)
me_hinge_1_righttrueboredear_completerimbracket.materials.append(mat_palesagelid)
me_hinge_1_righttrueboredear_completerimbracket.materials.append(mat_warmalloypins)
me_hinge_1_righttrueboredear_completerimbracket.update()
me_hinge_2_continuousheadedpin = bpy.data.meshes.new('Hinge_2_ContinuousHeadedPin')
me_hinge_2_continuousheadedpin.from_pydata([(0.132, 0.413, 0.6441), (0.132, 0.4146, 0.653), (0.142, 0.4146, 0.653), (0.142, 0.413, 0.6441), (0.142, 0.4209, 0.6427), (0.132, 0.4209, 0.6427), (0.132, 0.4224, 0.6516), (0.142, 0.4224, 0.6516), (0.142, 0.4445, 0.6386), (0.132, 0.4445, 0.6386), (0.132, 0.4461, 0.6474), (0.142, 0.4461, 0.6474), (0.132, 0.4524, 0.6372), (0.142, 0.4524, 0.6372), (0.142, 0.454, 0.646), (0.132, 0.454, 0.646), (0.132, 0.4184, 0.6747), (0.142, 0.4184, 0.6747), (0.132, 0.4263, 0.6733), (0.142, 0.4263, 0.6733), (0.132, 0.4499, 0.6691), (0.142, 0.4578, 0.6677), (0.132, 0.4578, 0.6677), (0.142, 0.4499, 0.6691), (0.132, 0.4199, 0.6835), (0.142, 0.4199, 0.6835), (0.132, 0.4278, 0.6821), (0.142, 0.4278, 0.6821), (0.132, 0.4515, 0.678), (0.142, 0.4515, 0.678), (0.142, 0.4593, 0.6766), (0.132, 0.4593, 0.6766), (0.258, 0.4263, 0.6733), (0.258, 0.4224, 0.6516), (0.258, 0.4461, 0.6474), (0.258, 0.4499, 0.6691), (0.258, 0.413, 0.6441), (0.258, 0.4146, 0.653), (0.268, 0.4146, 0.653), (0.268, 0.413, 0.6441), (0.268, 0.4209, 0.6427), (0.258, 0.4209, 0.6427), (0.268, 0.4224, 0.6516), (0.268, 0.4445, 0.6386), (0.258, 0.4445, 0.6386), (0.268, 0.4461, 0.6474), (0.258, 0.4524, 0.6372), (0.268, 0.4524, 0.6372), (0.268, 0.454, 0.646), (0.258, 0.454, 0.646), (0.258, 0.4184, 0.6747), (0.268, 0.4184, 0.6747), (0.268, 0.4263, 0.6733), (0.268, 0.4499, 0.6691), (0.268, 0.4578, 0.6677), (0.258, 0.4578, 0.6677), (0.258, 0.4199, 0.6835), (0.268, 0.4199, 0.6835), (0.258, 0.4278, 0.6821), (0.268, 0.4278, 0.6821), (0.258, 0.4515, 0.678), (0.268, 0.4515, 0.678), (0.268, 0.4593, 0.6766), (0.258, 0.4593, 0.6766)], [], [(3, 2, 1, 0), (5, 4, 3, 0), (1, 6, 5, 0), (4, 7, 2, 3), (9, 8, 4, 5), (6, 10, 9, 5), (8, 11, 7, 4), (15, 14, 13, 12), (12, 13, 8, 9), (10, 15, 12, 9), (13, 14, 11, 8), (2, 17, 16, 1), (16, 18, 6, 1), (7, 19, 17, 2), (18, 20, 10, 6), (22, 21, 14, 15), (20, 22, 15, 10), (14, 21, 23, 11), (17, 25, 24, 16), (25, 27, 26, 24), (24, 26, 18, 16), (19, 27, 25, 17), (27, 29, 28, 26), (26, 28, 20, 18), (23, 29, 27, 19), (31, 30, 21, 22), (29, 30, 31, 28), (28, 31, 22, 20), (21, 30, 29, 23), (33, 32, 19, 7), (23, 35, 34, 11), (11, 34, 33, 7), (32, 35, 23, 19), (39, 38, 37, 36), (41, 40, 39, 36), (37, 33, 41, 36), (40, 42, 38, 39), (44, 43, 40, 41), (33, 34, 44, 41), (43, 45, 42, 40), (49, 48, 47, 46), (46, 47, 43, 44), (34, 49, 46, 44), (47, 48, 45, 43), (38, 51, 50, 37), (50, 32, 33, 37), (42, 52, 51, 38), (45, 53, 52, 42), (55, 54, 48, 49), (35, 55, 49, 34), (48, 54, 53, 45), (51, 57, 56, 50), (57, 59, 58, 56), (56, 58, 32, 50), (52, 59, 57, 51), (59, 61, 60, 58), (58, 60, 35, 32), (53, 61, 59, 52), (63, 62, 54, 55), (61, 62, 63, 60), (60, 63, 55, 35), (54, 62, 61, 53)])
me_hinge_2_continuousheadedpin.polygons.foreach_set('material_index', [4, 4, 4, 4, 4, 4, 4, 4, 4, 4, 4, 4, 4, 4, 4, 4, 4, 4, 4, 4, 4, 4, 4, 4, 4, 4, 4, 4, 4, 4, 4, 4, 4, 4, 4, 4, 4, 4, 4, 4, 4, 4, 4, 4, 4, 4, 4, 4, 4, 4, 4, 4, 4, 4, 4, 4, 4, 4, 4, 4, 4, 4])
me_hinge_2_continuousheadedpin.materials.append(mat_mutedriverteal)
me_hinge_2_continuousheadedpin.materials.append(mat_warmstoneframe)
me_hinge_2_continuousheadedpin.materials.append(mat_deeptealcushion)
me_hinge_2_continuousheadedpin.materials.append(mat_palesagelid)
me_hinge_2_continuousheadedpin.materials.append(mat_warmalloypins)
me_hinge_2_continuousheadedpin.update()
me_hinge_2_lefttrueboredear = bpy.data.meshes.new('Hinge_2_LeftTrueBoredEar')
me_hinge_2_lefttrueboredear.from_pydata([(0.148, 0.4085, 0.6419), (0.148, 0.4101, 0.6507), (0.172, 0.4101, 0.6507), (0.172, 0.4085, 0.6419), (0.172, 0.4204, 0.6398), (0.148, 0.4204, 0.6398), (0.148, 0.4219, 0.6486), (0.172, 0.4219, 0.6486), (0.172, 0.4479, 0.6349), (0.148, 0.4479, 0.6349), (0.148, 0.4495, 0.6438), (0.172, 0.4495, 0.6438), (0.148, 0.4597, 0.6328), (0.172, 0.4597, 0.6328), (0.172, 0.4613, 0.6417), (0.148, 0.4613, 0.6417), (0.148, 0.415, 0.6783), (0.172, 0.415, 0.6783), (0.172, 0.4268, 0.6762), (0.148, 0.4268, 0.6762), (0.148, 0.4544, 0.6714), (0.172, 0.4544, 0.6714), (0.172, 0.4662, 0.6693), (0.148, 0.4662, 0.6693), (0.148, 0.4165, 0.6872), (0.172, 0.4165, 0.6872), (0.148, 0.4283, 0.6851), (0.172, 0.4283, 0.6851), (0.148, 0.4559, 0.6802), (0.172, 0.4559, 0.6802), (0.172, 0.4677, 0.6781), (0.148, 0.4677, 0.6781)], [], [(3, 2, 1, 0), (5, 4, 3, 0), (1, 6, 5, 0), (4, 7, 2, 3), (9, 8, 4, 5), (7, 11, 10, 6), (6, 10, 9, 5), (8, 11, 7, 4), (15, 14, 13, 12), (12, 13, 8, 9), (10, 15, 12, 9), (13, 14, 11, 8), (2, 17, 16, 1), (19, 18, 7, 6), (16, 19, 6, 1), (7, 18, 17, 2), (11, 21, 20, 10), (23, 22, 14, 15), (20, 23, 15, 10), (14, 22, 21, 11), (17, 25, 24, 16), (25, 27, 26, 24), (24, 26, 19, 16), (18, 27, 25, 17), (20, 21, 18, 19), (27, 29, 28, 26), (26, 28, 20, 19), (21, 29, 27, 18), (31, 30, 22, 23), (29, 30, 31, 28), (28, 31, 23, 20), (22, 30, 29, 21)])
me_hinge_2_lefttrueboredear.polygons.foreach_set('material_index', [1, 1, 1, 1, 1, 1, 1, 1, 1, 1, 1, 1, 1, 1, 1, 1, 1, 1, 1, 1, 1, 1, 1, 1, 1, 1, 1, 1, 1, 1, 1, 1])
me_hinge_2_lefttrueboredear.materials.append(mat_mutedriverteal)
me_hinge_2_lefttrueboredear.materials.append(mat_warmstoneframe)
me_hinge_2_lefttrueboredear.materials.append(mat_deeptealcushion)
me_hinge_2_lefttrueboredear.materials.append(mat_palesagelid)
me_hinge_2_lefttrueboredear.materials.append(mat_warmalloypins)
me_hinge_2_lefttrueboredear.update()
me_hinge_2_lefttrueboredear_completerimbracket = bpy.data.meshes.new('Hinge_2_LeftTrueBoredEar_CompleteRimBracket')
me_hinge_2_lefttrueboredear_completerimbracket.from_pydata([(0.148, 0.3751, 0.61), (0.148, 0.4001, 0.61), (0.148, 0.4085, 0.6419), (0.148, 0.4165, 0.6872), (0.172, 0.3751, 0.61), (0.172, 0.4001, 0.61), (0.172, 0.4085, 0.6419), (0.172, 0.4165, 0.6872)], [], [(3, 2, 1, 0), (4, 5, 6, 7), (0, 1, 5, 4), (1, 2, 6, 5), (2, 3, 7, 6), (3, 0, 4, 7)])
me_hinge_2_lefttrueboredear_completerimbracket.polygons.foreach_set('material_index', [1, 1, 1, 1, 1, 1])
me_hinge_2_lefttrueboredear_completerimbracket.materials.append(mat_mutedriverteal)
me_hinge_2_lefttrueboredear_completerimbracket.materials.append(mat_warmstoneframe)
me_hinge_2_lefttrueboredear_completerimbracket.materials.append(mat_deeptealcushion)
me_hinge_2_lefttrueboredear_completerimbracket.materials.append(mat_palesagelid)
me_hinge_2_lefttrueboredear_completerimbracket.materials.append(mat_warmalloypins)
me_hinge_2_lefttrueboredear_completerimbracket.update()
me_hinge_2_centertrueboredear = bpy.data.meshes.new('Hinge_2_CenterTrueBoredEar')
me_hinge_2_centertrueboredear.from_pydata([(0.178, 0.408, 0.6389), (0.178, 0.4101, 0.6507), (0.222, 0.4101, 0.6507), (0.222, 0.408, 0.6389), (0.222, 0.4198, 0.6368), (0.178, 0.4198, 0.6368), (0.178, 0.4219, 0.6486), (0.222, 0.4219, 0.6486), (0.222, 0.4474, 0.632), (0.178, 0.4474, 0.632), (0.178, 0.4495, 0.6438), (0.222, 0.4495, 0.6438), (0.178, 0.4592, 0.6299), (0.222, 0.4592, 0.6299), (0.222, 0.4613, 0.6417), (0.178, 0.4613, 0.6417), (0.178, 0.415, 0.6783), (0.222, 0.415, 0.6783), (0.222, 0.4268, 0.6762), (0.178, 0.4268, 0.6762), (0.178, 0.4544, 0.6714), (0.222, 0.4544, 0.6714), (0.222, 0.4662, 0.6693), (0.178, 0.4662, 0.6693), (0.178, 0.417, 0.6901), (0.222, 0.417, 0.6901), (0.178, 0.4289, 0.688), (0.222, 0.4289, 0.688), (0.178, 0.4564, 0.6832), (0.222, 0.4564, 0.6832), (0.222, 0.4683, 0.6811), (0.178, 0.4683, 0.6811)], [], [(3, 2, 1, 0), (5, 4, 3, 0), (1, 6, 5, 0), (4, 7, 2, 3), (9, 8, 4, 5), (7, 11, 10, 6), (6, 10, 9, 5), (8, 11, 7, 4), (15, 14, 13, 12), (12, 13, 8, 9), (10, 15, 12, 9), (13, 14, 11, 8), (2, 17, 16, 1), (19, 18, 7, 6), (16, 19, 6, 1), (7, 18, 17, 2), (11, 21, 20, 10), (23, 22, 14, 15), (20, 23, 15, 10), (14, 22, 21, 11), (17, 25, 24, 16), (25, 27, 26, 24), (24, 26, 19, 16), (18, 27, 25, 17), (20, 21, 18, 19), (27, 29, 28, 26), (26, 28, 20, 19), (21, 29, 27, 18), (31, 30, 22, 23), (29, 30, 31, 28), (28, 31, 23, 20), (22, 30, 29, 21)])
me_hinge_2_centertrueboredear.polygons.foreach_set('material_index', [1, 1, 1, 1, 1, 1, 1, 1, 1, 1, 1, 1, 1, 1, 1, 1, 1, 1, 1, 1, 1, 1, 1, 1, 1, 1, 1, 1, 1, 1, 1, 1])
me_hinge_2_centertrueboredear.materials.append(mat_mutedriverteal)
me_hinge_2_centertrueboredear.materials.append(mat_warmstoneframe)
me_hinge_2_centertrueboredear.materials.append(mat_deeptealcushion)
me_hinge_2_centertrueboredear.materials.append(mat_palesagelid)
me_hinge_2_centertrueboredear.materials.append(mat_warmalloypins)
me_hinge_2_centertrueboredear.update()
me_hinge_2_righttrueboredear = bpy.data.meshes.new('Hinge_2_RightTrueBoredEar')
me_hinge_2_righttrueboredear.from_pydata([(0.228, 0.4085, 0.6419), (0.228, 0.4101, 0.6507), (0.252, 0.4101, 0.6507), (0.252, 0.4085, 0.6419), (0.252, 0.4204, 0.6398), (0.228, 0.4204, 0.6398), (0.228, 0.4219, 0.6486), (0.252, 0.4219, 0.6486), (0.252, 0.4479, 0.6349), (0.228, 0.4479, 0.6349), (0.228, 0.4495, 0.6438), (0.252, 0.4495, 0.6438), (0.228, 0.4597, 0.6328), (0.252, 0.4597, 0.6328), (0.252, 0.4613, 0.6417), (0.228, 0.4613, 0.6417), (0.228, 0.415, 0.6783), (0.252, 0.415, 0.6783), (0.252, 0.4268, 0.6762), (0.228, 0.4268, 0.6762), (0.228, 0.4544, 0.6714), (0.252, 0.4544, 0.6714), (0.252, 0.4662, 0.6693), (0.228, 0.4662, 0.6693), (0.228, 0.4165, 0.6872), (0.252, 0.4165, 0.6872), (0.228, 0.4283, 0.6851), (0.252, 0.4283, 0.6851), (0.228, 0.4559, 0.6802), (0.252, 0.4559, 0.6802), (0.252, 0.4677, 0.6781), (0.228, 0.4677, 0.6781)], [], [(3, 2, 1, 0), (5, 4, 3, 0), (1, 6, 5, 0), (4, 7, 2, 3), (9, 8, 4, 5), (7, 11, 10, 6), (6, 10, 9, 5), (8, 11, 7, 4), (15, 14, 13, 12), (12, 13, 8, 9), (10, 15, 12, 9), (13, 14, 11, 8), (2, 17, 16, 1), (19, 18, 7, 6), (16, 19, 6, 1), (7, 18, 17, 2), (11, 21, 20, 10), (23, 22, 14, 15), (20, 23, 15, 10), (14, 22, 21, 11), (17, 25, 24, 16), (25, 27, 26, 24), (24, 26, 19, 16), (18, 27, 25, 17), (20, 21, 18, 19), (27, 29, 28, 26), (26, 28, 20, 19), (21, 29, 27, 18), (31, 30, 22, 23), (29, 30, 31, 28), (28, 31, 23, 20), (22, 30, 29, 21)])
me_hinge_2_righttrueboredear.polygons.foreach_set('material_index', [1, 1, 1, 1, 1, 1, 1, 1, 1, 1, 1, 1, 1, 1, 1, 1, 1, 1, 1, 1, 1, 1, 1, 1, 1, 1, 1, 1, 1, 1, 1, 1])
me_hinge_2_righttrueboredear.materials.append(mat_mutedriverteal)
me_hinge_2_righttrueboredear.materials.append(mat_warmstoneframe)
me_hinge_2_righttrueboredear.materials.append(mat_deeptealcushion)
me_hinge_2_righttrueboredear.materials.append(mat_palesagelid)
me_hinge_2_righttrueboredear.materials.append(mat_warmalloypins)
me_hinge_2_righttrueboredear.update()
me_hinge_2_righttrueboredear_completerimbracket = bpy.data.meshes.new('Hinge_2_RightTrueBoredEar_CompleteRimBracket')
me_hinge_2_righttrueboredear_completerimbracket.from_pydata([(0.228, 0.3751, 0.61), (0.228, 0.4001, 0.61), (0.228, 0.4085, 0.6419), (0.228, 0.4165, 0.6872), (0.252, 0.3751, 0.61), (0.252, 0.4001, 0.61), (0.252, 0.4085, 0.6419), (0.252, 0.4165, 0.6872)], [], [(3, 2, 1, 0), (4, 5, 6, 7), (0, 1, 5, 4), (1, 2, 6, 5), (2, 3, 7, 6), (3, 0, 4, 7)])
me_hinge_2_righttrueboredear_completerimbracket.polygons.foreach_set('material_index', [1, 1, 1, 1, 1, 1])
me_hinge_2_righttrueboredear_completerimbracket.materials.append(mat_mutedriverteal)
me_hinge_2_righttrueboredear_completerimbracket.materials.append(mat_warmstoneframe)
me_hinge_2_righttrueboredear_completerimbracket.materials.append(mat_deeptealcushion)
me_hinge_2_righttrueboredear_completerimbracket.materials.append(mat_palesagelid)
me_hinge_2_righttrueboredear_completerimbracket.materials.append(mat_warmalloypins)
me_hinge_2_righttrueboredear_completerimbracket.update()

# ---- objects
ob_onefixedfootplateseatbox = bpy.data.objects.new('OneFixedFootplateSeatbox', None)
ob_wholedeepseatboxshell = bpy.data.objects.new('WholeDeepSeatboxShell', me_wholedeepseatboxshell)
ob_continuoussteppedsidebeam_left = bpy.data.objects.new('ContinuousSteppedSideBeam_Left', me_continuoussteppedsidebeam_left)
ob_completeshortfoot_left_1 = bpy.data.objects.new('CompleteShortFoot_Left_1', me_completeshortfoot_left_1)
ob_completeshortfoot_left_2 = bpy.data.objects.new('CompleteShortFoot_Left_2', me_completeshortfoot_left_2)
ob_completeshortfoot_left_3 = bpy.data.objects.new('CompleteShortFoot_Left_3', me_completeshortfoot_left_3)
ob_continuoussteppedsidebeam_right = bpy.data.objects.new('ContinuousSteppedSideBeam_Right', me_continuoussteppedsidebeam_right)
ob_completeshortfoot_right_1 = bpy.data.objects.new('CompleteShortFoot_Right_1', me_completeshortfoot_right_1)
ob_completeshortfoot_right_2 = bpy.data.objects.new('CompleteShortFoot_Right_2', me_completeshortfoot_right_2)
ob_completeshortfoot_right_3 = bpy.data.objects.new('CompleteShortFoot_Right_3', me_completeshortfoot_right_3)
ob_wholecrossmember_1 = bpy.data.objects.new('WholeCrossmember_1', me_wholecrossmember_1)
ob_wholecrossmember_2 = bpy.data.objects.new('WholeCrossmember_2', me_wholecrossmember_2)
ob_wholecrossmember_3 = bpy.data.objects.new('WholeCrossmember_3', me_wholecrossmember_3)
ob_wholelowfrontfootplate = bpy.data.objects.new('WholeLowFrontFootplate', me_wholelowfrontfootplate)
ob_wholefixed100degreelid = bpy.data.objects.new('WholeFixed100DegreeLid', me_wholefixed100degreelid)
ob_wholethickseatcushion = bpy.data.objects.new('WholeThickSeatCushion', me_wholethickseatcushion)
ob_wholefixedanglestop__0_09 = bpy.data.objects.new('WholeFixedAngleStop_-0.09', me_wholefixedanglestop__0_09)
ob_wholefixedanglestop_0_09 = bpy.data.objects.new('WholeFixedAngleStop_0.09', me_wholefixedanglestop_0_09)
ob_hinge_1_continuousheadedpin = bpy.data.objects.new('Hinge_1_ContinuousHeadedPin', me_hinge_1_continuousheadedpin)
ob_hinge_1_lefttrueboredear = bpy.data.objects.new('Hinge_1_LeftTrueBoredEar', me_hinge_1_lefttrueboredear)
ob_hinge_1_lefttrueboredear_completerimbracket = bpy.data.objects.new('Hinge_1_LeftTrueBoredEar_CompleteRimBracket', me_hinge_1_lefttrueboredear_completerimbracket)
ob_hinge_1_centertrueboredear = bpy.data.objects.new('Hinge_1_CenterTrueBoredEar', me_hinge_1_centertrueboredear)
ob_hinge_1_righttrueboredear = bpy.data.objects.new('Hinge_1_RightTrueBoredEar', me_hinge_1_righttrueboredear)
ob_hinge_1_righttrueboredear_completerimbracket = bpy.data.objects.new('Hinge_1_RightTrueBoredEar_CompleteRimBracket', me_hinge_1_righttrueboredear_completerimbracket)
ob_hinge_2_continuousheadedpin = bpy.data.objects.new('Hinge_2_ContinuousHeadedPin', me_hinge_2_continuousheadedpin)
ob_hinge_2_lefttrueboredear = bpy.data.objects.new('Hinge_2_LeftTrueBoredEar', me_hinge_2_lefttrueboredear)
ob_hinge_2_lefttrueboredear_completerimbracket = bpy.data.objects.new('Hinge_2_LeftTrueBoredEar_CompleteRimBracket', me_hinge_2_lefttrueboredear_completerimbracket)
ob_hinge_2_centertrueboredear = bpy.data.objects.new('Hinge_2_CenterTrueBoredEar', me_hinge_2_centertrueboredear)
ob_hinge_2_righttrueboredear = bpy.data.objects.new('Hinge_2_RightTrueBoredEar', me_hinge_2_righttrueboredear)
ob_hinge_2_righttrueboredear_completerimbracket = bpy.data.objects.new('Hinge_2_RightTrueBoredEar_CompleteRimBracket', me_hinge_2_righttrueboredear_completerimbracket)

# ---- transforms, parenting, visibility, modifiers, constraints
ob_onefixedfootplateseatbox.location = (0.0, 0.0, 0.0)
ob_wholedeepseatboxshell.parent = ob_onefixedfootplateseatbox
ob_wholedeepseatboxshell.location = (0.0, 0.0, 0.0)
ob_continuoussteppedsidebeam_left.parent = ob_onefixedfootplateseatbox
ob_continuoussteppedsidebeam_left.location = (0.0, 0.0, 0.0)
ob_completeshortfoot_left_1.parent = ob_onefixedfootplateseatbox
ob_completeshortfoot_left_1.location = (0.0, 0.0, 0.0)
ob_completeshortfoot_left_2.parent = ob_onefixedfootplateseatbox
ob_completeshortfoot_left_2.location = (0.0, 0.0, 0.0)
ob_completeshortfoot_left_3.parent = ob_onefixedfootplateseatbox
ob_completeshortfoot_left_3.location = (0.0, 0.0, 0.0)
ob_continuoussteppedsidebeam_right.parent = ob_onefixedfootplateseatbox
ob_continuoussteppedsidebeam_right.location = (0.0, 0.0, 0.0)
ob_completeshortfoot_right_1.parent = ob_onefixedfootplateseatbox
ob_completeshortfoot_right_1.location = (0.0, 0.0, 0.0)
ob_completeshortfoot_right_2.parent = ob_onefixedfootplateseatbox
ob_completeshortfoot_right_2.location = (0.0, 0.0, 0.0)
ob_completeshortfoot_right_3.parent = ob_onefixedfootplateseatbox
ob_completeshortfoot_right_3.location = (0.0, 0.0, 0.0)
ob_wholecrossmember_1.parent = ob_onefixedfootplateseatbox
ob_wholecrossmember_1.location = (0.0, 0.0, 0.0)
ob_wholecrossmember_2.parent = ob_onefixedfootplateseatbox
ob_wholecrossmember_2.location = (0.0, 0.0, 0.0)
ob_wholecrossmember_3.parent = ob_onefixedfootplateseatbox
ob_wholecrossmember_3.location = (0.0, 0.0, 0.0)
ob_wholelowfrontfootplate.parent = ob_onefixedfootplateseatbox
ob_wholelowfrontfootplate.location = (0.0, 0.0, 0.0)
ob_wholefixed100degreelid.parent = ob_onefixedfootplateseatbox
ob_wholefixed100degreelid.location = (0.0, 0.0, 0.0)
ob_wholethickseatcushion.parent = ob_onefixedfootplateseatbox
ob_wholethickseatcushion.location = (0.0, 0.0, 0.0)
ob_wholefixedanglestop__0_09.parent = ob_onefixedfootplateseatbox
ob_wholefixedanglestop__0_09.location = (0.0, 0.0, 0.0)
ob_wholefixedanglestop_0_09.parent = ob_onefixedfootplateseatbox
ob_wholefixedanglestop_0_09.location = (0.0, 0.0, 0.0)
ob_hinge_1_continuousheadedpin.parent = ob_onefixedfootplateseatbox
ob_hinge_1_continuousheadedpin.location = (0.0, 0.0, 0.0)
ob_hinge_1_lefttrueboredear.parent = ob_onefixedfootplateseatbox
ob_hinge_1_lefttrueboredear.location = (0.0, 0.0, 0.0)
ob_hinge_1_lefttrueboredear_completerimbracket.parent = ob_onefixedfootplateseatbox
ob_hinge_1_lefttrueboredear_completerimbracket.location = (0.0, 0.0, 0.0)
ob_hinge_1_centertrueboredear.parent = ob_onefixedfootplateseatbox
ob_hinge_1_centertrueboredear.location = (0.0, 0.0, 0.0)
ob_hinge_1_righttrueboredear.parent = ob_onefixedfootplateseatbox
ob_hinge_1_righttrueboredear.location = (0.0, 0.0, 0.0)
ob_hinge_1_righttrueboredear_completerimbracket.parent = ob_onefixedfootplateseatbox
ob_hinge_1_righttrueboredear_completerimbracket.location = (0.0, 0.0, 0.0)
ob_hinge_2_continuousheadedpin.parent = ob_onefixedfootplateseatbox
ob_hinge_2_continuousheadedpin.location = (0.0, 0.0, 0.0)
ob_hinge_2_lefttrueboredear.parent = ob_onefixedfootplateseatbox
ob_hinge_2_lefttrueboredear.location = (0.0, 0.0, 0.0)
ob_hinge_2_lefttrueboredear_completerimbracket.parent = ob_onefixedfootplateseatbox
ob_hinge_2_lefttrueboredear_completerimbracket.location = (0.0, 0.0, 0.0)
ob_hinge_2_centertrueboredear.parent = ob_onefixedfootplateseatbox
ob_hinge_2_centertrueboredear.location = (0.0, 0.0, 0.0)
ob_hinge_2_righttrueboredear.parent = ob_onefixedfootplateseatbox
ob_hinge_2_righttrueboredear.location = (0.0, 0.0, 0.0)
ob_hinge_2_righttrueboredear_completerimbracket.parent = ob_onefixedfootplateseatbox
ob_hinge_2_righttrueboredear_completerimbracket.location = (0.0, 0.0, 0.0)

# ---- collection membership
scene.collection.objects.link(ob_onefixedfootplateseatbox)
scene.collection.objects.link(ob_wholedeepseatboxshell)
scene.collection.objects.link(ob_continuoussteppedsidebeam_left)
scene.collection.objects.link(ob_completeshortfoot_left_1)
scene.collection.objects.link(ob_completeshortfoot_left_2)
scene.collection.objects.link(ob_completeshortfoot_left_3)
scene.collection.objects.link(ob_continuoussteppedsidebeam_right)
scene.collection.objects.link(ob_completeshortfoot_right_1)
scene.collection.objects.link(ob_completeshortfoot_right_2)
scene.collection.objects.link(ob_completeshortfoot_right_3)
scene.collection.objects.link(ob_wholecrossmember_1)
scene.collection.objects.link(ob_wholecrossmember_2)
scene.collection.objects.link(ob_wholecrossmember_3)
scene.collection.objects.link(ob_wholelowfrontfootplate)
scene.collection.objects.link(ob_wholefixed100degreelid)
scene.collection.objects.link(ob_wholethickseatcushion)
scene.collection.objects.link(ob_wholefixedanglestop__0_09)
scene.collection.objects.link(ob_wholefixedanglestop_0_09)
scene.collection.objects.link(ob_hinge_1_continuousheadedpin)
scene.collection.objects.link(ob_hinge_1_lefttrueboredear)
scene.collection.objects.link(ob_hinge_1_lefttrueboredear_completerimbracket)
scene.collection.objects.link(ob_hinge_1_centertrueboredear)
scene.collection.objects.link(ob_hinge_1_righttrueboredear)
scene.collection.objects.link(ob_hinge_1_righttrueboredear_completerimbracket)
scene.collection.objects.link(ob_hinge_2_continuousheadedpin)
scene.collection.objects.link(ob_hinge_2_lefttrueboredear)
scene.collection.objects.link(ob_hinge_2_lefttrueboredear_completerimbracket)
scene.collection.objects.link(ob_hinge_2_centertrueboredear)
scene.collection.objects.link(ob_hinge_2_righttrueboredear)
scene.collection.objects.link(ob_hinge_2_righttrueboredear_completerimbracket)

# ---- scene / render settings (as saved in the file)
scene.frame_start = 1; scene.frame_end = 250; scene.frame_set(1)
scene.render.engine = 'CYCLES'
scene.render.use_compositing = False
scene.cycles.use_denoising = False
scene.cycles.samples = 128
scene.cycles.use_adaptive_sampling = False
scene.cycles.seed = 17
bpy.context.view_layer.update()

# ---- added for rendering (the .blend has no active camera and no usable light): camera, sun
cam_auto = bpy.data.cameras.new('AutoCamera')
cam_auto.lens = 50.0
cam_auto.sensor_width = 36.0
cam_auto.clip_end = 1000.0
ob_auto_camera = bpy.data.objects.new('AutoCamera', cam_auto)
scene.collection.objects.link(ob_auto_camera)
ob_auto_camera.location = (1.6263, -1.95156, 1.88176)
ob_auto_camera.rotation_euler = (1.09748, -7.21219e-08, 0.694738)
scene.camera = ob_auto_camera
light_auto_sun = bpy.data.lights.new('AutoSun', 'SUN')
light_auto_sun.energy = 3.0
light_auto_sun.angle = 0.0523599
ob_auto_sun = bpy.data.objects.new('AutoSun', light_auto_sun)
scene.collection.objects.link(ob_auto_sun)
ob_auto_sun.rotation_euler = (0.872665, 0.174533, 0.523599)
bpy.context.view_layer.update()

